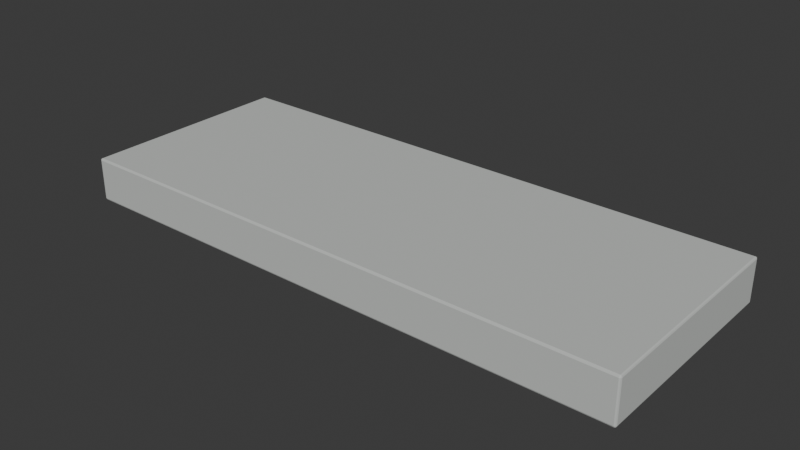 # Source: abutment_unit.blend  (saved by Blender 5.2.45; exported with 4.5.12 LTS)
import bpy
from mathutils import Matrix  # noqa: F401  (used for matrix-valued properties, if any)

bpy.ops.wm.read_factory_settings(use_empty=True)
scene = bpy.context.scene
scene.name = 'Scene'

# ---- collections
col_collection = bpy.data.collections.new('Collection'); scene.collection.children.link(col_collection)

# ---- materials (node trees are filled in below, after node groups)
mat_concrete = bpy.data.materials.new('Concrete')
mat_concrete.diffuse_color = (0.57, 0.59, 0.57, 1.0)

# ---- material node trees
mat_concrete.use_nodes = True; mat_concrete.node_tree.nodes.clear()
_N = mat_concrete.node_tree.nodes; _L = mat_concrete.node_tree.links
n0 = _N.new('ShaderNodeBsdfPrincipled'); n0.name = 'Principled BSDF'; n0.location = (-200, 100)
n0.inputs[0].default_value = (0.57, 0.59, 0.57, 1.0)
n0.inputs[2].default_value = 0.8
n0.inputs[10].default_value = 0.005
n1 = _N.new('ShaderNodeOutputMaterial'); n1.name = 'Material Output'; n1.location = (200, 100)
_L.new(n0.outputs[0], n1.inputs[0])
n1.is_active_output = True

# ---- world
world_world = bpy.data.worlds.new('World'); scene.world = world_world
world_world.use_nodes = True; world_world.node_tree.nodes.clear()
_N = world_world.node_tree.nodes; _L = world_world.node_tree.links
n0 = _N.new('ShaderNodeOutputWorld'); n0.name = 'World Output'; n0.location = (200, 100)
n1 = _N.new('ShaderNodeBackground'); n1.name = 'Background'; n1.location = (-200, 100)
n1.inputs[0].default_value = (0.05088, 0.05088, 0.05088, 1.0)
_L.new(n1.outputs[0], n0.inputs[0])
n0.is_active_output = True
world_world.color = (0.05088, 0.05088, 0.05088)
world_world.sun_shadow_jitter_overblur = 0.0

# ---- meshes
me_cube_037 = bpy.data.meshes.new('Cube.037')
me_cube_037.from_pydata([(-6.46, -2.46, -1.0), (-6.46, -2.5, -0.96), (-6.5, -2.46, -0.96), (-6.46, -2.488, -0.9883), (-6.483, -2.483, -0.9831), (-6.488, -2.488, -0.96), (-6.488, -2.46, -0.9883), (-6.46, -2.5, -0.04), (-6.46, -2.46, 0.0), (-6.5, -2.46, -0.04), (-6.46, -2.488, -0.01172), (-6.483, -2.483, -0.01691), (-6.488, -2.46, -0.01172), (-6.488, -2.488, -0.04), (-6.46, 2.46, -1.0), (-6.5, 2.46, -0.96), (-6.46, 2.5, -0.96), (-6.488, 2.46, -0.9883), (-6.483, 2.483, -0.9831), (-6.488, 2.488, -0.96), (-6.46, 2.488, -0.9883), (-6.46, 2.46, 0.0), (-6.46, 2.5, -0.04), (-6.5, 2.46, -0.04), (-6.46, 2.488, -0.01172), (-6.483, 2.483, -0.01691), (-6.488, 2.488, -0.04), (-6.488, 2.46, -0.01172), (6.46, -2.46, -1.0), (6.5, -2.46, -0.96), (6.46, -2.5, -0.96), (6.488, -2.46, -0.9883), (6.483, -2.483, -0.9831), (6.488, -2.488, -0.96), (6.46, -2.488, -0.9883), (6.46, -2.46, 0.0), (6.46, -2.5, -0.04), (6.5, -2.46, -0.04), (6.46, -2.488, -0.01172), (6.483, -2.483, -0.01691), (6.488, -2.488, -0.04), (6.488, -2.46, -0.01172), (6.46, 2.46, -1.0), (6.46, 2.5, -0.96), (6.5, 2.46, -0.96), (6.46, 2.488, -0.9883), (6.483, 2.483, -0.9831), (6.488, 2.488, -0.96), (6.488, 2.46, -0.9883), (6.46, 2.46, 0.0), (6.5, 2.46, -0.04), (6.46, 2.5, -0.04), (6.488, 2.46, -0.01172), (6.483, 2.483, -0.01691), (6.488, 2.488, -0.04), (6.46, 2.488, -0.01172)], [], [(0, 3, 4, 6), (1, 5, 4, 3), (2, 6, 4, 5), (7, 10, 11, 13), (8, 12, 11, 10), (9, 13, 11, 12), (14, 17, 18, 20), (15, 19, 18, 17), (16, 20, 18, 19), (21, 24, 25, 27), (22, 26, 25, 24), (23, 27, 25, 26), (28, 31, 32, 34), (29, 33, 32, 31), (30, 34, 32, 33), (35, 38, 39, 41), (36, 40, 39, 38), (37, 41, 39, 40), (42, 45, 46, 48), (43, 47, 46, 45), (44, 48, 46, 47), (49, 52, 53, 55), (50, 54, 53, 52), (51, 55, 53, 54), (14, 0, 6, 17), (17, 6, 2, 15), (1, 7, 13, 5), (5, 13, 9, 2), (8, 21, 27, 12), (12, 27, 23, 9), (22, 16, 19, 26), (26, 19, 15, 23), (42, 14, 20, 45), (45, 20, 16, 43), (21, 49, 55, 24), (24, 55, 51, 22), (50, 44, 47, 54), (54, 47, 43, 51), (28, 42, 48, 31), (31, 48, 44, 29), (49, 35, 41, 52), (52, 41, 37, 50), (36, 30, 33, 40), (40, 33, 29, 37), (0, 28, 34, 3), (3, 34, 30, 1), (35, 8, 10, 38), (38, 10, 7, 36), (14, 42, 28, 0), (2, 9, 23, 15), (30, 36, 7, 1), (49, 21, 8, 35), (16, 22, 51, 43), (44, 50, 37, 29)])
_uv = me_cube_037.uv_layers.new(name='UVMap')
_uv.uv.foreach_set('vector', [0.1258, 0.748, 0.1258, 0.75, 0.1253, 0.75, 0.125, 0.748, 0.385, 0.9992, 0.385, 1.0, 0.3792, 1.0, 0.375, 0.9992, 0.385, 0.002, 0.375, 0.002, 0.375, 0.0008453, 0.385, 0.0, 0.615, 0.9992, 0.625, 0.9992, 0.625, 0.9997, 0.615, 1.0, 0.8742, 0.748, 0.875, 0.748, 0.875, 0.7492, 0.8742, 0.75, 0.615, 0.002, 0.615, 0.0, 0.6208, 0.0, 0.625, 0.002, 0.1258, 0.502, 0.125, 0.502, 0.125, 0.5008, 0.1258, 0.5, 0.385, 0.248, 0.385, 0.25, 0.3771, 0.2502, 0.375, 0.248, 0.385, 0.2508, 0.375, 0.2508, 0.3771, 0.2502, 0.385, 0.25, 0.8742, 0.502, 0.8742, 0.5, 0.8747, 0.5, 0.875, 0.502, 0.615, 0.2508, 0.615, 0.25, 0.6229, 0.2496, 0.625, 0.2508, 0.615, 0.248, 0.625, 0.248, 0.6229, 0.2496, 0.615, 0.25, 0.3742, 0.748, 0.375, 0.748, 0.3764, 0.7498, 0.3746, 0.7504, 0.385, 0.748, 0.385, 0.75, 0.3764, 0.7498, 0.375, 0.748, 0.385, 0.7508, 0.3746, 0.7504, 0.3764, 0.7498, 0.385, 0.75, 0.6258, 0.748, 0.6254, 0.7504, 0.6237, 0.7497, 0.625, 0.748, 0.615, 0.7508, 0.615, 0.75, 0.6237, 0.7497, 0.6254, 0.7504, 0.615, 0.748, 0.625, 0.748, 0.6237, 0.7497, 0.615, 0.75, 0.3742, 0.502, 0.3746, 0.4996, 0.3763, 0.5003, 0.375, 0.502, 0.385, 0.4992, 0.385, 0.5, 0.3763, 0.5003, 0.3746, 0.4996, 0.385, 0.502, 0.375, 0.502, 0.3763, 0.5003, 0.385, 0.5, 0.6258, 0.502, 0.625, 0.502, 0.6236, 0.5002, 0.6254, 0.4996, 0.615, 0.502, 0.615, 0.5, 0.6236, 0.5002, 0.625, 0.502, 0.615, 0.4992, 0.6254, 0.4996, 0.6236, 0.5002, 0.615, 0.5, 0.1258, 0.502, 0.1258, 0.748, 0.125, 0.748, 0.125, 0.502, 0.375, 0.248, 0.375, 0.002, 0.385, 0.002, 0.385, 0.248, 0.385, 0.9992, 0.615, 0.9992, 0.615, 1.0, 0.385, 1.0, 0.385, 0.0, 0.615, 0.0, 0.615, 0.002, 0.385, 0.002, 0.8742, 0.748, 0.8742, 0.502, 0.875, 0.502, 0.875, 0.748, 0.625, 0.002, 0.625, 0.248, 0.615, 0.248, 0.615, 0.002, 0.615, 0.2508, 0.385, 0.2508, 0.385, 0.25, 0.615, 0.25, 0.615, 0.25, 0.385, 0.25, 0.385, 0.248, 0.615, 0.248, 0.3742, 0.502, 0.1258, 0.502, 0.1258, 0.5, 0.3746, 0.4996, 0.3746, 0.4996, 0.375, 0.2508, 0.385, 0.2508, 0.385, 0.4992, 0.8742, 0.502, 0.6258, 0.502, 0.6254, 0.4996, 0.8742, 0.5, 0.625, 0.2508, 0.6254, 0.4996, 0.615, 0.4992, 0.615, 0.2508, 0.615, 0.502, 0.385, 0.502, 0.385, 0.5, 0.615, 0.5, 0.615, 0.5, 0.385, 0.5, 0.385, 0.4992, 0.615, 0.4992, 0.3742, 0.748, 0.3742, 0.502, 0.375, 0.502, 0.375, 0.748, 0.375, 0.748, 0.375, 0.502, 0.385, 0.502, 0.385, 0.748, 0.6258, 0.502, 0.6258, 0.748, 0.625, 0.748, 0.625, 0.502, 0.625, 0.502, 0.625, 0.748, 0.615, 0.748, 0.615, 0.502, 0.615, 0.7508, 0.385, 0.7508, 0.385, 0.75, 0.615, 0.75, 0.615, 0.75, 0.385, 0.75, 0.385, 0.748, 0.615, 0.748, 0.1258, 0.748, 0.3742, 0.748, 0.3746, 0.7504, 0.1258, 0.75, 0.375, 0.9992, 0.3746, 0.7504, 0.385, 0.7508, 0.385, 0.9992, 0.6258, 0.748, 0.8742, 0.748, 0.8742, 0.75, 0.6254, 0.7504, 0.6254, 0.7504, 0.625, 0.9992, 0.615, 0.9992, 0.615, 0.7508, 0.1258, 0.502, 0.3742, 0.502, 0.3742, 0.748, 0.1258, 0.748, 0.385, 0.002, 0.615, 0.002, 0.615, 0.248, 0.385, 0.248, 0.385, 0.7508, 0.615, 0.7508, 0.615, 0.9992, 0.385, 0.9992, 0.6258, 0.502, 0.8742, 0.502, 0.8742, 0.748, 0.6258, 0.748, 0.385, 0.2508, 0.615, 0.2508, 0.615, 0.4992, 0.385, 0.4992, 0.385, 0.502, 0.615, 0.502, 0.615, 0.748, 0.385, 0.748])
me_cube_037.materials.append(mat_concrete)
me_cube_037.update()

# ---- objects
ob_abutment_unit = bpy.data.objects.new('abutment_unit', me_cube_037)
ob_socketstart = bpy.data.objects.new('SocketStart', None)
ob_socketend = bpy.data.objects.new('SocketEnd', None)

# ---- transforms, parenting, visibility, modifiers, constraints
ob_abutment_unit.location = (0.0, 0.0, 0.0)
ob_socketstart.location = (0.0, 0.0, 0.0)
ob_socketend.location = (0.0, 0.0, 0.0)

# ---- collection membership
col_collection.objects.link(ob_abutment_unit)
col_collection.objects.link(ob_socketstart)
col_collection.objects.link(ob_socketend)

# ---- scene / render settings (as saved in the file)
scene.frame_start = 1; scene.frame_end = 250; scene.frame_set(1)
scene.render.engine = 'BLENDER_EEVEE_NEXT'
scene.render.bake_bias = 0.0
scene.render.bake_samples = 0
scene.render.compositor_device = 'GPU'
scene.eevee.use_volume_custom_range = False
scene.eevee.fast_gi_thickness_near = 0.1
scene.eevee.fast_gi_thickness_far = 0.0
scene.eevee.ray_tracing_options.screen_trace_thickness = 0.1
bpy.context.view_layer.update()

# ---- added for rendering (the .blend has no active camera and no usable light): camera, sun
cam_auto = bpy.data.cameras.new('AutoCamera')
cam_auto.lens = 50.0
cam_auto.sensor_width = 36.0
cam_auto.clip_end = 1000.0
ob_auto_camera = bpy.data.objects.new('AutoCamera', cam_auto)
scene.collection.objects.link(ob_auto_camera)
ob_auto_camera.location = (12.9201, -15.5041, 9.83605)
ob_auto_camera.rotation_euler = (1.09748, -7.21219e-08, 0.694738)
scene.camera = ob_auto_camera
light_auto_sun = bpy.data.lights.new('AutoSun', 'SUN')
light_auto_sun.energy = 3.0
light_auto_sun.angle = 0.0523599
ob_auto_sun = bpy.data.objects.new('AutoSun', light_auto_sun)
scene.collection.objects.link(ob_auto_sun)
ob_auto_sun.rotation_euler = (0.872665, 0.174533, 0.523599)
bpy.context.view_layer.update()
